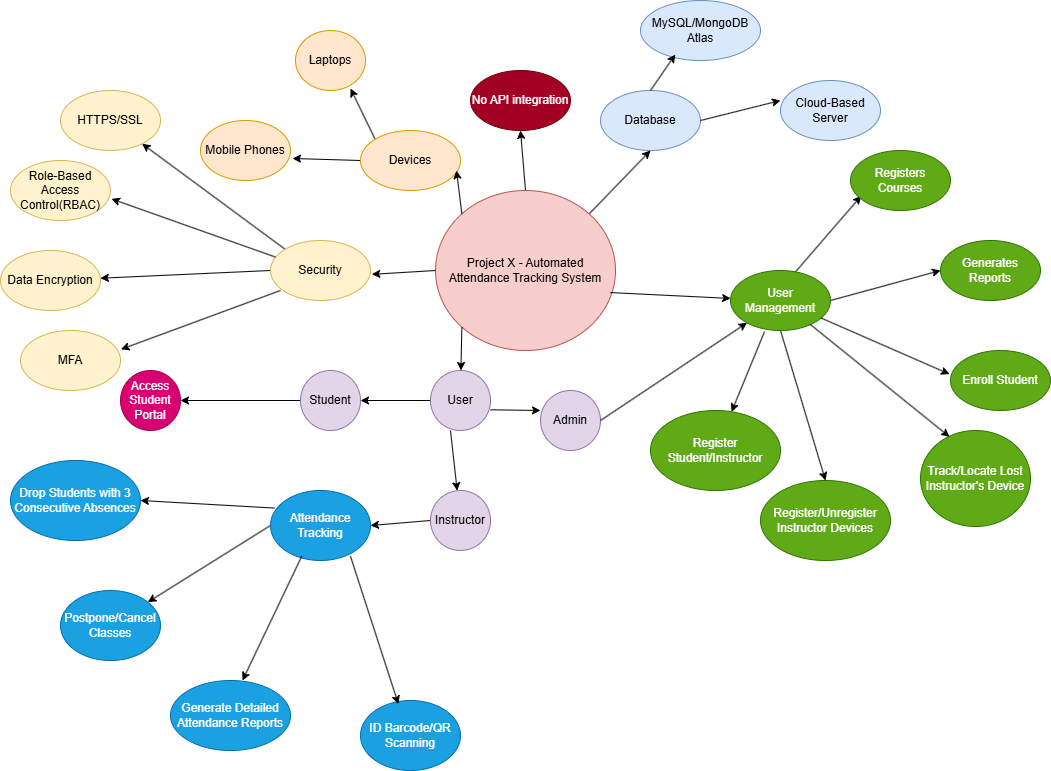

The diagram above was exported from draw.io. Its source (the exported page's mxGraphModel, read from the mxfile embedded in the PNG):
<mxGraphModel dx="1387" dy="765" grid="1" gridSize="10" guides="1" tooltips="1" connect="1" arrows="1" fold="1" page="1" pageScale="1" pageWidth="1169" pageHeight="827" math="0" shadow="0">
  <root>
    <mxCell id="0" />
    <mxCell id="1" parent="0" />
    <mxCell id="6zj9boaG6hmm8-Nd5r5L-10" style="rounded=0;orthogonalLoop=1;jettySize=auto;html=1;exitX=0.5;exitY=0;exitDx=0;exitDy=0;entryX=0.5;entryY=1;entryDx=0;entryDy=0;" edge="1" parent="1" source="6zj9boaG6hmm8-Nd5r5L-1" target="6zj9boaG6hmm8-Nd5r5L-5">
      <mxGeometry relative="1" as="geometry" />
    </mxCell>
    <mxCell id="6zj9boaG6hmm8-Nd5r5L-11" style="rounded=0;orthogonalLoop=1;jettySize=auto;html=1;exitX=1;exitY=0;exitDx=0;exitDy=0;entryX=0.5;entryY=1;entryDx=0;entryDy=0;" edge="1" parent="1" source="6zj9boaG6hmm8-Nd5r5L-1" target="6zj9boaG6hmm8-Nd5r5L-4">
      <mxGeometry relative="1" as="geometry" />
    </mxCell>
    <mxCell id="6zj9boaG6hmm8-Nd5r5L-1" value="Project X - Automated Attendance Tracking System" style="ellipse;whiteSpace=wrap;html=1;fillColor=#f8cecc;strokeColor=#b85450;" vertex="1" parent="1">
      <mxGeometry x="495" y="190" width="180" height="160" as="geometry" />
    </mxCell>
    <mxCell id="6zj9boaG6hmm8-Nd5r5L-27" style="rounded=0;orthogonalLoop=1;jettySize=auto;html=1;exitX=0;exitY=0;exitDx=0;exitDy=0;" edge="1" parent="1" source="6zj9boaG6hmm8-Nd5r5L-2" target="6zj9boaG6hmm8-Nd5r5L-23">
      <mxGeometry relative="1" as="geometry" />
    </mxCell>
    <mxCell id="6zj9boaG6hmm8-Nd5r5L-29" style="rounded=0;orthogonalLoop=1;jettySize=auto;html=1;exitX=0;exitY=0.5;exitDx=0;exitDy=0;" edge="1" parent="1" source="6zj9boaG6hmm8-Nd5r5L-2" target="6zj9boaG6hmm8-Nd5r5L-25">
      <mxGeometry relative="1" as="geometry" />
    </mxCell>
    <mxCell id="6zj9boaG6hmm8-Nd5r5L-2" value="Security" style="ellipse;whiteSpace=wrap;html=1;fillColor=#fff2cc;strokeColor=#d6b656;" vertex="1" parent="1">
      <mxGeometry x="330" y="240" width="100" height="60" as="geometry" />
    </mxCell>
    <mxCell id="6zj9boaG6hmm8-Nd5r5L-21" style="rounded=0;orthogonalLoop=1;jettySize=auto;html=1;exitX=0;exitY=0.5;exitDx=0;exitDy=0;entryX=1.022;entryY=0.633;entryDx=0;entryDy=0;entryPerimeter=0;" edge="1" parent="1" source="6zj9boaG6hmm8-Nd5r5L-3" target="6zj9boaG6hmm8-Nd5r5L-19">
      <mxGeometry relative="1" as="geometry" />
    </mxCell>
    <mxCell id="6zj9boaG6hmm8-Nd5r5L-22" style="rounded=0;orthogonalLoop=1;jettySize=auto;html=1;exitX=0;exitY=0;exitDx=0;exitDy=0;entryX=0.786;entryY=0.967;entryDx=0;entryDy=0;entryPerimeter=0;" edge="1" parent="1" source="6zj9boaG6hmm8-Nd5r5L-3" target="6zj9boaG6hmm8-Nd5r5L-20">
      <mxGeometry relative="1" as="geometry" />
    </mxCell>
    <mxCell id="6zj9boaG6hmm8-Nd5r5L-3" value="Devices" style="ellipse;whiteSpace=wrap;html=1;fillColor=#ffe6cc;strokeColor=#d79b00;" vertex="1" parent="1">
      <mxGeometry x="420" y="130" width="100" height="60" as="geometry" />
    </mxCell>
    <mxCell id="6zj9boaG6hmm8-Nd5r5L-4" value="Database" style="ellipse;whiteSpace=wrap;html=1;fillColor=#dae8fc;strokeColor=#6c8ebf;" vertex="1" parent="1">
      <mxGeometry x="660" y="90" width="100" height="60" as="geometry" />
    </mxCell>
    <mxCell id="6zj9boaG6hmm8-Nd5r5L-5" value="No API integration" style="ellipse;whiteSpace=wrap;html=1;fillColor=#a20025;strokeColor=#6F0000;fontColor=#ffffff;" vertex="1" parent="1">
      <mxGeometry x="530" y="70" width="100" height="60" as="geometry" />
    </mxCell>
    <mxCell id="6zj9boaG6hmm8-Nd5r5L-45" style="rounded=0;orthogonalLoop=1;jettySize=auto;html=1;exitX=0.5;exitY=1;exitDx=0;exitDy=0;entryX=0.5;entryY=0;entryDx=0;entryDy=0;" edge="1" parent="1" source="6zj9boaG6hmm8-Nd5r5L-6" target="6zj9boaG6hmm8-Nd5r5L-40">
      <mxGeometry relative="1" as="geometry" />
    </mxCell>
    <mxCell id="6zj9boaG6hmm8-Nd5r5L-48" style="rounded=0;orthogonalLoop=1;jettySize=auto;html=1;exitX=1;exitY=0.5;exitDx=0;exitDy=0;entryX=0;entryY=0.5;entryDx=0;entryDy=0;" edge="1" parent="1" source="6zj9boaG6hmm8-Nd5r5L-6" target="6zj9boaG6hmm8-Nd5r5L-43">
      <mxGeometry relative="1" as="geometry" />
    </mxCell>
    <mxCell id="6zj9boaG6hmm8-Nd5r5L-49" style="rounded=0;orthogonalLoop=1;jettySize=auto;html=1;exitX=0.623;exitY=0.075;exitDx=0;exitDy=0;entryX=0.107;entryY=0.756;entryDx=0;entryDy=0;exitPerimeter=0;entryPerimeter=0;" edge="1" parent="1" source="6zj9boaG6hmm8-Nd5r5L-6" target="6zj9boaG6hmm8-Nd5r5L-44">
      <mxGeometry relative="1" as="geometry" />
    </mxCell>
    <mxCell id="6zj9boaG6hmm8-Nd5r5L-51" style="rounded=0;orthogonalLoop=1;jettySize=auto;html=1;exitX=0.34;exitY=1.019;exitDx=0;exitDy=0;exitPerimeter=0;" edge="1" parent="1" source="6zj9boaG6hmm8-Nd5r5L-6" target="6zj9boaG6hmm8-Nd5r5L-50">
      <mxGeometry relative="1" as="geometry" />
    </mxCell>
    <mxCell id="6zj9boaG6hmm8-Nd5r5L-6" value="User Management" style="ellipse;whiteSpace=wrap;html=1;fillColor=#60a917;strokeColor=#2D7600;fontColor=#ffffff;" vertex="1" parent="1">
      <mxGeometry x="790" y="270" width="100" height="60" as="geometry" />
    </mxCell>
    <mxCell id="6zj9boaG6hmm8-Nd5r5L-7" value="Cloud-Based Server" style="ellipse;whiteSpace=wrap;html=1;fillColor=#dae8fc;strokeColor=#6c8ebf;" vertex="1" parent="1">
      <mxGeometry x="840" y="80" width="100" height="60" as="geometry" />
    </mxCell>
    <mxCell id="6zj9boaG6hmm8-Nd5r5L-8" value="MySQL/MongoDB Atlas" style="ellipse;whiteSpace=wrap;html=1;fillColor=#dae8fc;strokeColor=#6c8ebf;" vertex="1" parent="1">
      <mxGeometry x="700" width="120" height="60" as="geometry" />
    </mxCell>
    <mxCell id="6zj9boaG6hmm8-Nd5r5L-12" style="rounded=0;orthogonalLoop=1;jettySize=auto;html=1;exitX=0.5;exitY=0;exitDx=0;exitDy=0;entryX=0.29;entryY=0.9;entryDx=0;entryDy=0;entryPerimeter=0;" edge="1" parent="1" source="6zj9boaG6hmm8-Nd5r5L-4" target="6zj9boaG6hmm8-Nd5r5L-8">
      <mxGeometry relative="1" as="geometry" />
    </mxCell>
    <mxCell id="6zj9boaG6hmm8-Nd5r5L-13" style="rounded=0;orthogonalLoop=1;jettySize=auto;html=1;exitX=1;exitY=0.5;exitDx=0;exitDy=0;entryX=0;entryY=0.333;entryDx=0;entryDy=0;entryPerimeter=0;" edge="1" parent="1" source="6zj9boaG6hmm8-Nd5r5L-4" target="6zj9boaG6hmm8-Nd5r5L-7">
      <mxGeometry relative="1" as="geometry" />
    </mxCell>
    <mxCell id="6zj9boaG6hmm8-Nd5r5L-15" style="rounded=0;orthogonalLoop=1;jettySize=auto;html=1;exitX=0;exitY=0;exitDx=0;exitDy=0;entryX=0.96;entryY=0.667;entryDx=0;entryDy=0;entryPerimeter=0;" edge="1" parent="1" source="6zj9boaG6hmm8-Nd5r5L-1" target="6zj9boaG6hmm8-Nd5r5L-3">
      <mxGeometry relative="1" as="geometry" />
    </mxCell>
    <mxCell id="6zj9boaG6hmm8-Nd5r5L-17" style="rounded=0;orthogonalLoop=1;jettySize=auto;html=1;exitX=0;exitY=0.5;exitDx=0;exitDy=0;entryX=1.013;entryY=0.564;entryDx=0;entryDy=0;entryPerimeter=0;" edge="1" parent="1" source="6zj9boaG6hmm8-Nd5r5L-1" target="6zj9boaG6hmm8-Nd5r5L-2">
      <mxGeometry relative="1" as="geometry" />
    </mxCell>
    <mxCell id="6zj9boaG6hmm8-Nd5r5L-18" style="rounded=0;orthogonalLoop=1;jettySize=auto;html=1;exitX=0.971;exitY=0.638;exitDx=0;exitDy=0;exitPerimeter=0;" edge="1" parent="1" source="6zj9boaG6hmm8-Nd5r5L-1" target="6zj9boaG6hmm8-Nd5r5L-6">
      <mxGeometry relative="1" as="geometry" />
    </mxCell>
    <mxCell id="6zj9boaG6hmm8-Nd5r5L-19" value="Mobile Phones" style="ellipse;whiteSpace=wrap;html=1;fillColor=#ffe6cc;strokeColor=#d79b00;" vertex="1" parent="1">
      <mxGeometry x="260" y="120" width="90" height="60" as="geometry" />
    </mxCell>
    <mxCell id="6zj9boaG6hmm8-Nd5r5L-20" value="Laptops" style="ellipse;whiteSpace=wrap;html=1;fillColor=#ffe6cc;strokeColor=#d79b00;" vertex="1" parent="1">
      <mxGeometry x="355" y="30" width="70" height="60" as="geometry" />
    </mxCell>
    <mxCell id="6zj9boaG6hmm8-Nd5r5L-23" value="HTTPS/SSL" style="ellipse;whiteSpace=wrap;html=1;fillColor=#fff2cc;strokeColor=#d6b656;" vertex="1" parent="1">
      <mxGeometry x="120" y="90" width="100" height="60" as="geometry" />
    </mxCell>
    <mxCell id="6zj9boaG6hmm8-Nd5r5L-24" value="Role-Based Access Control(RBAC)" style="ellipse;whiteSpace=wrap;html=1;fillColor=#fff2cc;strokeColor=#d6b656;" vertex="1" parent="1">
      <mxGeometry x="70" y="160" width="100" height="60" as="geometry" />
    </mxCell>
    <mxCell id="6zj9boaG6hmm8-Nd5r5L-25" value="Data Encryption" style="ellipse;whiteSpace=wrap;html=1;fillColor=#fff2cc;strokeColor=#d6b656;" vertex="1" parent="1">
      <mxGeometry x="60" y="250" width="100" height="60" as="geometry" />
    </mxCell>
    <mxCell id="6zj9boaG6hmm8-Nd5r5L-26" value="MFA" style="ellipse;whiteSpace=wrap;html=1;fillColor=#fff2cc;strokeColor=#d6b656;" vertex="1" parent="1">
      <mxGeometry x="80" y="330" width="100" height="60" as="geometry" />
    </mxCell>
    <mxCell id="6zj9boaG6hmm8-Nd5r5L-28" style="rounded=0;orthogonalLoop=1;jettySize=auto;html=1;exitX=0.048;exitY=0.275;exitDx=0;exitDy=0;entryX=1.01;entryY=0.64;entryDx=0;entryDy=0;entryPerimeter=0;exitPerimeter=0;" edge="1" parent="1" source="6zj9boaG6hmm8-Nd5r5L-2" target="6zj9boaG6hmm8-Nd5r5L-24">
      <mxGeometry relative="1" as="geometry" />
    </mxCell>
    <mxCell id="6zj9boaG6hmm8-Nd5r5L-30" style="rounded=0;orthogonalLoop=1;jettySize=auto;html=1;exitX=0.1;exitY=0.833;exitDx=0;exitDy=0;entryX=1.005;entryY=0.314;entryDx=0;entryDy=0;entryPerimeter=0;exitPerimeter=0;" edge="1" parent="1" source="6zj9boaG6hmm8-Nd5r5L-2" target="6zj9boaG6hmm8-Nd5r5L-26">
      <mxGeometry relative="1" as="geometry" />
    </mxCell>
    <mxCell id="6zj9boaG6hmm8-Nd5r5L-36" style="rounded=0;orthogonalLoop=1;jettySize=auto;html=1;exitX=0;exitY=0.5;exitDx=0;exitDy=0;" edge="1" parent="1" source="6zj9boaG6hmm8-Nd5r5L-31" target="6zj9boaG6hmm8-Nd5r5L-33">
      <mxGeometry relative="1" as="geometry" />
    </mxCell>
    <mxCell id="6zj9boaG6hmm8-Nd5r5L-37" style="rounded=0;orthogonalLoop=1;jettySize=auto;html=1;exitX=0.333;exitY=1;exitDx=0;exitDy=0;exitPerimeter=0;" edge="1" parent="1" source="6zj9boaG6hmm8-Nd5r5L-31" target="6zj9boaG6hmm8-Nd5r5L-34">
      <mxGeometry relative="1" as="geometry" />
    </mxCell>
    <mxCell id="6zj9boaG6hmm8-Nd5r5L-38" style="rounded=0;orthogonalLoop=1;jettySize=auto;html=1;exitX=1.002;exitY=0.655;exitDx=0;exitDy=0;entryX=0;entryY=0.333;entryDx=0;entryDy=0;exitPerimeter=0;entryPerimeter=0;" edge="1" parent="1" source="6zj9boaG6hmm8-Nd5r5L-31" target="6zj9boaG6hmm8-Nd5r5L-35">
      <mxGeometry relative="1" as="geometry" />
    </mxCell>
    <mxCell id="6zj9boaG6hmm8-Nd5r5L-31" value="User" style="ellipse;whiteSpace=wrap;html=1;fillColor=#e1d5e7;strokeColor=#9673a6;" vertex="1" parent="1">
      <mxGeometry x="490" y="370" width="60" height="60" as="geometry" />
    </mxCell>
    <mxCell id="6zj9boaG6hmm8-Nd5r5L-32" style="rounded=0;orthogonalLoop=1;jettySize=auto;html=1;exitX=0;exitY=1;exitDx=0;exitDy=0;" edge="1" parent="1" source="6zj9boaG6hmm8-Nd5r5L-1" target="6zj9boaG6hmm8-Nd5r5L-31">
      <mxGeometry relative="1" as="geometry" />
    </mxCell>
    <mxCell id="6zj9boaG6hmm8-Nd5r5L-53" style="edgeStyle=orthogonalEdgeStyle;rounded=0;orthogonalLoop=1;jettySize=auto;html=1;exitX=0;exitY=0.5;exitDx=0;exitDy=0;entryX=1;entryY=0.5;entryDx=0;entryDy=0;" edge="1" parent="1" source="6zj9boaG6hmm8-Nd5r5L-33" target="6zj9boaG6hmm8-Nd5r5L-52">
      <mxGeometry relative="1" as="geometry" />
    </mxCell>
    <mxCell id="6zj9boaG6hmm8-Nd5r5L-33" value="Student" style="ellipse;whiteSpace=wrap;html=1;fillColor=#e1d5e7;strokeColor=#9673a6;" vertex="1" parent="1">
      <mxGeometry x="360" y="370" width="60" height="60" as="geometry" />
    </mxCell>
    <mxCell id="6zj9boaG6hmm8-Nd5r5L-55" style="rounded=0;orthogonalLoop=1;jettySize=auto;html=1;exitX=0;exitY=0.5;exitDx=0;exitDy=0;entryX=1;entryY=0.5;entryDx=0;entryDy=0;" edge="1" parent="1" source="6zj9boaG6hmm8-Nd5r5L-34" target="6zj9boaG6hmm8-Nd5r5L-54">
      <mxGeometry relative="1" as="geometry" />
    </mxCell>
    <mxCell id="6zj9boaG6hmm8-Nd5r5L-34" value="Instructor" style="ellipse;whiteSpace=wrap;html=1;fillColor=#e1d5e7;strokeColor=#9673a6;" vertex="1" parent="1">
      <mxGeometry x="490" y="490" width="60" height="60" as="geometry" />
    </mxCell>
    <mxCell id="6zj9boaG6hmm8-Nd5r5L-35" value="Admin" style="ellipse;whiteSpace=wrap;html=1;fillColor=#e1d5e7;strokeColor=#9673a6;" vertex="1" parent="1">
      <mxGeometry x="600" y="390" width="60" height="60" as="geometry" />
    </mxCell>
    <mxCell id="6zj9boaG6hmm8-Nd5r5L-39" style="rounded=0;orthogonalLoop=1;jettySize=auto;html=1;exitX=1;exitY=0.5;exitDx=0;exitDy=0;" edge="1" parent="1" source="6zj9boaG6hmm8-Nd5r5L-35" target="6zj9boaG6hmm8-Nd5r5L-6">
      <mxGeometry relative="1" as="geometry" />
    </mxCell>
    <mxCell id="6zj9boaG6hmm8-Nd5r5L-40" value="Register/Unregister Instructor Devices" style="ellipse;whiteSpace=wrap;html=1;fillColor=#60a917;strokeColor=#2D7600;fontColor=#ffffff;" vertex="1" parent="1">
      <mxGeometry x="820" y="480" width="130" height="80" as="geometry" />
    </mxCell>
    <mxCell id="6zj9boaG6hmm8-Nd5r5L-41" value="Track/Locate Lost Instructor's Device" style="ellipse;whiteSpace=wrap;html=1;fillColor=#60a917;strokeColor=#2D7600;fontColor=#ffffff;" vertex="1" parent="1">
      <mxGeometry x="980" y="430" width="110" height="96" as="geometry" />
    </mxCell>
    <mxCell id="6zj9boaG6hmm8-Nd5r5L-42" value="Enroll Student" style="ellipse;whiteSpace=wrap;html=1;fillColor=#60a917;strokeColor=#2D7600;fontColor=#ffffff;" vertex="1" parent="1">
      <mxGeometry x="1010" y="350" width="100" height="60" as="geometry" />
    </mxCell>
    <mxCell id="6zj9boaG6hmm8-Nd5r5L-43" value="Generates Reports" style="ellipse;whiteSpace=wrap;html=1;fillColor=#60a917;strokeColor=#2D7600;fontColor=#ffffff;" vertex="1" parent="1">
      <mxGeometry x="1000" y="240" width="100" height="60" as="geometry" />
    </mxCell>
    <mxCell id="6zj9boaG6hmm8-Nd5r5L-44" value="Registers Courses" style="ellipse;whiteSpace=wrap;html=1;fillColor=#60a917;strokeColor=#2D7600;fontColor=#ffffff;" vertex="1" parent="1">
      <mxGeometry x="910" y="150" width="100" height="60" as="geometry" />
    </mxCell>
    <mxCell id="6zj9boaG6hmm8-Nd5r5L-46" style="rounded=0;orthogonalLoop=1;jettySize=auto;html=1;entryX=0.264;entryY=0.066;entryDx=0;entryDy=0;entryPerimeter=0;" edge="1" parent="1" source="6zj9boaG6hmm8-Nd5r5L-6" target="6zj9boaG6hmm8-Nd5r5L-41">
      <mxGeometry relative="1" as="geometry" />
    </mxCell>
    <mxCell id="6zj9boaG6hmm8-Nd5r5L-47" style="rounded=0;orthogonalLoop=1;jettySize=auto;html=1;entryX=-0.01;entryY=0.394;entryDx=0;entryDy=0;entryPerimeter=0;" edge="1" parent="1" source="6zj9boaG6hmm8-Nd5r5L-6" target="6zj9boaG6hmm8-Nd5r5L-42">
      <mxGeometry relative="1" as="geometry" />
    </mxCell>
    <mxCell id="6zj9boaG6hmm8-Nd5r5L-50" value="Register Student/Instructor" style="ellipse;whiteSpace=wrap;html=1;fillColor=#60a917;strokeColor=#2D7600;fontColor=#ffffff;" vertex="1" parent="1">
      <mxGeometry x="710" y="410" width="130" height="80" as="geometry" />
    </mxCell>
    <mxCell id="6zj9boaG6hmm8-Nd5r5L-52" value="Access Student Portal" style="ellipse;whiteSpace=wrap;html=1;fillColor=#d80073;strokeColor=#A50040;fontColor=#ffffff;" vertex="1" parent="1">
      <mxGeometry x="180" y="370" width="60" height="60" as="geometry" />
    </mxCell>
    <mxCell id="6zj9boaG6hmm8-Nd5r5L-60" style="rounded=0;orthogonalLoop=1;jettySize=auto;html=1;exitX=0.039;exitY=0.251;exitDx=0;exitDy=0;entryX=1;entryY=0.5;entryDx=0;entryDy=0;exitPerimeter=0;" edge="1" parent="1" source="6zj9boaG6hmm8-Nd5r5L-54" target="6zj9boaG6hmm8-Nd5r5L-56">
      <mxGeometry relative="1" as="geometry" />
    </mxCell>
    <mxCell id="6zj9boaG6hmm8-Nd5r5L-61" style="rounded=0;orthogonalLoop=1;jettySize=auto;html=1;exitX=0;exitY=0.5;exitDx=0;exitDy=0;" edge="1" parent="1" source="6zj9boaG6hmm8-Nd5r5L-54" target="6zj9boaG6hmm8-Nd5r5L-57">
      <mxGeometry relative="1" as="geometry" />
    </mxCell>
    <mxCell id="6zj9boaG6hmm8-Nd5r5L-54" value="Attendance Tracking" style="ellipse;whiteSpace=wrap;html=1;fillColor=#1ba1e2;strokeColor=#006EAF;fontColor=#ffffff;" vertex="1" parent="1">
      <mxGeometry x="330" y="490" width="100" height="70" as="geometry" />
    </mxCell>
    <mxCell id="6zj9boaG6hmm8-Nd5r5L-56" value="Drop Students with 3 Consecutive Absences" style="ellipse;whiteSpace=wrap;html=1;fillColor=#1ba1e2;strokeColor=#006EAF;fontColor=#ffffff;" vertex="1" parent="1">
      <mxGeometry x="70" y="460" width="130" height="80" as="geometry" />
    </mxCell>
    <mxCell id="6zj9boaG6hmm8-Nd5r5L-57" value="Postpone/Cancel Classes" style="ellipse;whiteSpace=wrap;html=1;fillColor=#1ba1e2;strokeColor=#006EAF;fontColor=#ffffff;" vertex="1" parent="1">
      <mxGeometry x="120" y="590" width="100" height="70" as="geometry" />
    </mxCell>
    <mxCell id="6zj9boaG6hmm8-Nd5r5L-58" value="Generate Detailed Attendance Reports" style="ellipse;whiteSpace=wrap;html=1;fillColor=#1ba1e2;strokeColor=#006EAF;fontColor=#ffffff;" vertex="1" parent="1">
      <mxGeometry x="230" y="680" width="120" height="70" as="geometry" />
    </mxCell>
    <mxCell id="6zj9boaG6hmm8-Nd5r5L-59" value="ID Barcode/QR Scanning" style="ellipse;whiteSpace=wrap;html=1;fillColor=#1ba1e2;strokeColor=#006EAF;fontColor=#ffffff;" vertex="1" parent="1">
      <mxGeometry x="420" y="700" width="100" height="70" as="geometry" />
    </mxCell>
    <mxCell id="6zj9boaG6hmm8-Nd5r5L-62" style="rounded=0;orthogonalLoop=1;jettySize=auto;html=1;exitX=0.313;exitY=0.937;exitDx=0;exitDy=0;exitPerimeter=0;entryX=0.6;entryY=0;entryDx=0;entryDy=0;entryPerimeter=0;" edge="1" parent="1" source="6zj9boaG6hmm8-Nd5r5L-54" target="6zj9boaG6hmm8-Nd5r5L-58">
      <mxGeometry relative="1" as="geometry">
        <mxPoint x="386.5" y="583" as="sourcePoint" />
        <mxPoint x="263.5" y="660" as="targetPoint" />
      </mxGeometry>
    </mxCell>
    <mxCell id="6zj9boaG6hmm8-Nd5r5L-63" style="rounded=0;orthogonalLoop=1;jettySize=auto;html=1;exitX=0.799;exitY=0.937;exitDx=0;exitDy=0;exitPerimeter=0;entryX=0.379;entryY=0.051;entryDx=0;entryDy=0;entryPerimeter=0;" edge="1" parent="1" source="6zj9boaG6hmm8-Nd5r5L-54" target="6zj9boaG6hmm8-Nd5r5L-59">
      <mxGeometry relative="1" as="geometry">
        <mxPoint x="371" y="566" as="sourcePoint" />
        <mxPoint x="320" y="690" as="targetPoint" />
      </mxGeometry>
    </mxCell>
  </root>
</mxGraphModel>